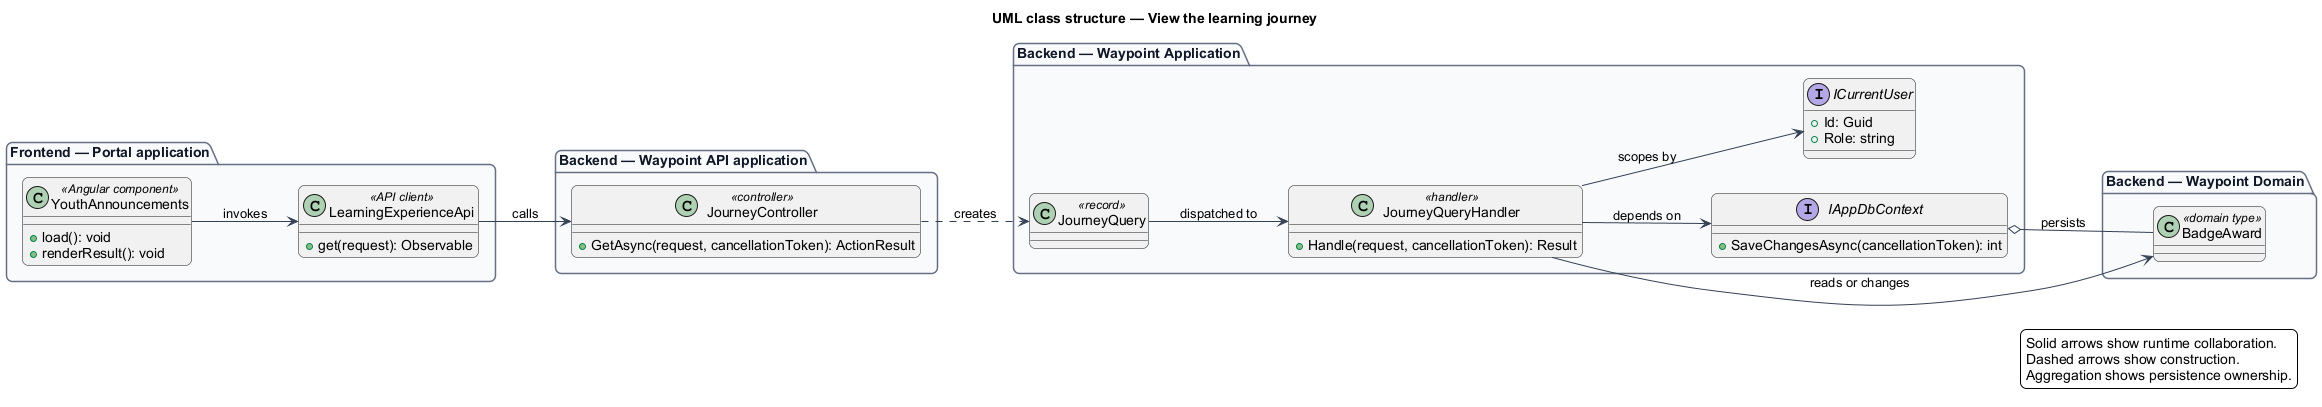

The diagram above was rendered by PlantUML. Its source (embedded in the PNG):
@startuml
left to right direction
title UML class structure — View the learning journey
skinparam backgroundColor #FFFFFF
skinparam shadowing false
skinparam roundcorner 12
skinparam defaultFontName Arial
skinparam ArrowColor #344054
skinparam rectangle {
  BorderColor #344054
  FontColor #101828
}
skinparam package {
  BorderColor #667085
  FontColor #101828
  BackgroundColor #F9FAFB
}
package "Frontend — Portal application" {
  class "YouthAnnouncements" as page_YouthAnnouncements <<Angular component>> {
    +load(): void
    +renderResult(): void
  }
  class "LearningExperienceApi" as client_LearningExperienceApi <<API client>> {
    +get(request): Observable
  }
}
package "Backend — Waypoint API application" {
  class "JourneyController" as controller_JourneyController <<controller>> {
    +GetAsync(request, cancellationToken): ActionResult
  }
}
package "Backend — Waypoint Application" {
  class "JourneyQuery" as request_JourneyQuery <<record>>
  class "JourneyQueryHandler" as handler_JourneyQueryHandler <<handler>> {
    +Handle(request, cancellationToken): Result
  }
  interface IAppDbContext {
    +SaveChangesAsync(cancellationToken): int
  }
  interface ICurrentUser {
    +Id: Guid
    +Role: string
  }
}
package "Backend — Waypoint Domain" {
  class "BadgeAward" as entity_BadgeAward <<domain type>>
}
page_YouthAnnouncements --> client_LearningExperienceApi : invokes
client_LearningExperienceApi --> controller_JourneyController : calls
controller_JourneyController ..> request_JourneyQuery : creates
request_JourneyQuery --> handler_JourneyQueryHandler : dispatched to
handler_JourneyQueryHandler --> IAppDbContext : depends on
handler_JourneyQueryHandler --> ICurrentUser : scopes by
handler_JourneyQueryHandler --> entity_BadgeAward : reads or changes
IAppDbContext o-- entity_BadgeAward : persists
legend right
  Solid arrows show runtime collaboration.
  Dashed arrows show construction.
  Aggregation shows persistence ownership.
endlegend
@enduml